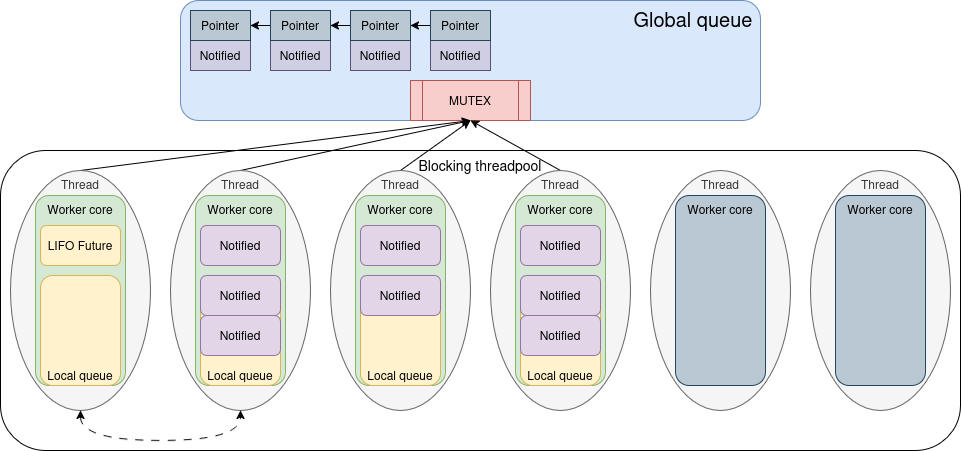

The diagram above was exported from draw.io. Its source (the exported page's mxGraphModel, read from the mxfile embedded in the PNG):
<mxGraphModel dx="2210" dy="1895" grid="1" gridSize="10" guides="1" tooltips="1" connect="1" arrows="1" fold="1" page="1" pageScale="1" pageWidth="850" pageHeight="1100" math="0" shadow="0">
  <root>
    <mxCell id="0" />
    <mxCell id="1" parent="0" />
    <mxCell id="PLnWmhKH_hj00JdtdD3A-1" value="Global queue&amp;nbsp;" style="rounded=1;whiteSpace=wrap;html=1;fillColor=#dae8fc;strokeColor=#6c8ebf;align=right;verticalAlign=top;fontSize=20;" parent="1" vertex="1">
      <mxGeometry x="70" y="-550" width="580" height="120" as="geometry" />
    </mxCell>
    <mxCell id="E0QZvlZor7kNDEkdH7sS-3" value="MUTEX" style="shape=process;whiteSpace=wrap;html=1;backgroundOutline=1;fillColor=#f8cecc;strokeColor=#b85450;" parent="1" vertex="1">
      <mxGeometry x="300" y="-470" width="120" height="40" as="geometry" />
    </mxCell>
    <mxCell id="E0QZvlZor7kNDEkdH7sS-26" value="Notified" style="rounded=0;whiteSpace=wrap;html=1;fillColor=#d0cee2;strokeColor=#56517e;" parent="1" vertex="1">
      <mxGeometry x="320" y="-510" width="60" height="30" as="geometry" />
    </mxCell>
    <mxCell id="E0QZvlZor7kNDEkdH7sS-55" style="edgeStyle=orthogonalEdgeStyle;rounded=0;orthogonalLoop=1;jettySize=auto;html=1;exitX=0;exitY=0.5;exitDx=0;exitDy=0;entryX=1;entryY=0.5;entryDx=0;entryDy=0;" parent="1" source="E0QZvlZor7kNDEkdH7sS-28" target="E0QZvlZor7kNDEkdH7sS-42" edge="1">
      <mxGeometry relative="1" as="geometry" />
    </mxCell>
    <mxCell id="E0QZvlZor7kNDEkdH7sS-28" value="Pointer" style="rounded=0;whiteSpace=wrap;html=1;fillColor=#bac8d3;strokeColor=#23445d;" parent="1" vertex="1">
      <mxGeometry x="320" y="-540" width="60" height="30" as="geometry" />
    </mxCell>
    <mxCell id="E0QZvlZor7kNDEkdH7sS-41" value="Notified" style="rounded=0;whiteSpace=wrap;html=1;fillColor=#d0cee2;strokeColor=#56517e;" parent="1" vertex="1">
      <mxGeometry x="240" y="-510" width="60" height="30" as="geometry" />
    </mxCell>
    <mxCell id="E0QZvlZor7kNDEkdH7sS-51" style="edgeStyle=orthogonalEdgeStyle;rounded=0;orthogonalLoop=1;jettySize=auto;html=1;exitX=0;exitY=0.5;exitDx=0;exitDy=0;entryX=1;entryY=0.5;entryDx=0;entryDy=0;" parent="1" source="E0QZvlZor7kNDEkdH7sS-42" target="E0QZvlZor7kNDEkdH7sS-44" edge="1">
      <mxGeometry relative="1" as="geometry" />
    </mxCell>
    <mxCell id="E0QZvlZor7kNDEkdH7sS-42" value="Pointer" style="rounded=0;whiteSpace=wrap;html=1;fillColor=#bac8d3;strokeColor=#23445d;" parent="1" vertex="1">
      <mxGeometry x="240" y="-540" width="60" height="30" as="geometry" />
    </mxCell>
    <mxCell id="E0QZvlZor7kNDEkdH7sS-43" value="Notified" style="rounded=0;whiteSpace=wrap;html=1;fillColor=#d0cee2;strokeColor=#56517e;" parent="1" vertex="1">
      <mxGeometry x="160" y="-510" width="60" height="30" as="geometry" />
    </mxCell>
    <mxCell id="E0QZvlZor7kNDEkdH7sS-47" style="edgeStyle=orthogonalEdgeStyle;rounded=0;orthogonalLoop=1;jettySize=auto;html=1;exitX=0;exitY=0.5;exitDx=0;exitDy=0;entryX=1;entryY=0.5;entryDx=0;entryDy=0;" parent="1" source="E0QZvlZor7kNDEkdH7sS-44" target="E0QZvlZor7kNDEkdH7sS-46" edge="1">
      <mxGeometry relative="1" as="geometry" />
    </mxCell>
    <mxCell id="E0QZvlZor7kNDEkdH7sS-44" value="Pointer" style="rounded=0;whiteSpace=wrap;html=1;fillColor=#bac8d3;strokeColor=#23445d;" parent="1" vertex="1">
      <mxGeometry x="160" y="-540" width="60" height="30" as="geometry" />
    </mxCell>
    <mxCell id="E0QZvlZor7kNDEkdH7sS-45" value="Notified" style="rounded=0;whiteSpace=wrap;html=1;fillColor=#d0cee2;strokeColor=#56517e;" parent="1" vertex="1">
      <mxGeometry x="80" y="-510" width="60" height="30" as="geometry" />
    </mxCell>
    <mxCell id="E0QZvlZor7kNDEkdH7sS-46" value="Pointer" style="rounded=0;whiteSpace=wrap;html=1;fillColor=#bac8d3;strokeColor=#23445d;" parent="1" vertex="1">
      <mxGeometry x="80" y="-540" width="60" height="30" as="geometry" />
    </mxCell>
    <mxCell id="E0QZvlZor7kNDEkdH7sS-81" value="" style="endArrow=classic;html=1;rounded=0;exitX=0.5;exitY=0;exitDx=0;exitDy=0;entryX=0.5;entryY=1;entryDx=0;entryDy=0;" parent="1" target="E0QZvlZor7kNDEkdH7sS-3" edge="1">
      <mxGeometry width="50" height="50" relative="1" as="geometry">
        <mxPoint x="-30" y="-380" as="sourcePoint" />
        <mxPoint x="410" y="-380" as="targetPoint" />
      </mxGeometry>
    </mxCell>
    <mxCell id="E0QZvlZor7kNDEkdH7sS-82" value="" style="endArrow=classic;html=1;rounded=0;exitX=0.5;exitY=0;exitDx=0;exitDy=0;entryX=0.5;entryY=1;entryDx=0;entryDy=0;" parent="1" target="E0QZvlZor7kNDEkdH7sS-3" edge="1">
      <mxGeometry width="50" height="50" relative="1" as="geometry">
        <mxPoint x="130" y="-380" as="sourcePoint" />
        <mxPoint x="410" y="-380" as="targetPoint" />
      </mxGeometry>
    </mxCell>
    <mxCell id="E0QZvlZor7kNDEkdH7sS-84" value="" style="endArrow=classic;html=1;rounded=0;exitX=0.5;exitY=0;exitDx=0;exitDy=0;entryX=0.5;entryY=1;entryDx=0;entryDy=0;" parent="1" target="E0QZvlZor7kNDEkdH7sS-3" edge="1">
      <mxGeometry width="50" height="50" relative="1" as="geometry">
        <mxPoint x="450" y="-380" as="sourcePoint" />
        <mxPoint x="230" y="-380" as="targetPoint" />
      </mxGeometry>
    </mxCell>
    <mxCell id="E0QZvlZor7kNDEkdH7sS-85" value="" style="endArrow=classic;html=1;rounded=0;exitX=0.5;exitY=0;exitDx=0;exitDy=0;entryX=0.5;entryY=1;entryDx=0;entryDy=0;" parent="1" edge="1">
      <mxGeometry width="50" height="50" relative="1" as="geometry">
        <mxPoint x="290" y="-380" as="sourcePoint" />
        <mxPoint x="360" y="-430" as="targetPoint" />
      </mxGeometry>
    </mxCell>
    <mxCell id="E0QZvlZor7kNDEkdH7sS-90" value="Blocking threadpool" style="rounded=1;whiteSpace=wrap;html=1;fillColor=none;verticalAlign=top;strokeColor=#000000;fontSize=14;" parent="1" vertex="1">
      <mxGeometry x="-110" y="-400" width="960" height="300" as="geometry" />
    </mxCell>
    <mxCell id="E0QZvlZor7kNDEkdH7sS-102" value="Thread" style="ellipse;whiteSpace=wrap;html=1;align=center;verticalAlign=top;fillColor=#f5f5f5;fontColor=#333333;strokeColor=#666666;" parent="1" vertex="1">
      <mxGeometry x="-100" y="-380" width="140" height="240" as="geometry" />
    </mxCell>
    <mxCell id="E0QZvlZor7kNDEkdH7sS-91" value="Worker core" style="rounded=1;whiteSpace=wrap;html=1;verticalAlign=top;fillColor=#d5e8d4;strokeColor=#82b366;" parent="1" vertex="1">
      <mxGeometry x="-75" y="-355" width="90" height="190" as="geometry" />
    </mxCell>
    <mxCell id="E0QZvlZor7kNDEkdH7sS-98" value="Local queue" style="rounded=1;whiteSpace=wrap;html=1;verticalAlign=bottom;fillColor=#fff2cc;strokeColor=#d6b656;" parent="1" vertex="1">
      <mxGeometry x="-70" y="-275" width="80" height="110" as="geometry" />
    </mxCell>
    <mxCell id="E0QZvlZor7kNDEkdH7sS-99" value="LIFO Future" style="rounded=1;whiteSpace=wrap;html=1;fillColor=#fff2cc;strokeColor=#d6b656;" parent="1" vertex="1">
      <mxGeometry x="-70" y="-325" width="80" height="40" as="geometry" />
    </mxCell>
    <mxCell id="E0QZvlZor7kNDEkdH7sS-87" value="Thread" style="ellipse;whiteSpace=wrap;html=1;align=center;verticalAlign=top;fillColor=#f5f5f5;fontColor=#333333;strokeColor=#666666;" parent="1" vertex="1">
      <mxGeometry x="540" y="-380" width="140" height="240" as="geometry" />
    </mxCell>
    <mxCell id="E0QZvlZor7kNDEkdH7sS-88" value="Thread" style="ellipse;whiteSpace=wrap;html=1;align=center;verticalAlign=top;fillColor=#f5f5f5;fontColor=#333333;strokeColor=#666666;" parent="1" vertex="1">
      <mxGeometry x="700" y="-380" width="140" height="240" as="geometry" />
    </mxCell>
    <mxCell id="E0QZvlZor7kNDEkdH7sS-103" value="Worker core" style="rounded=1;whiteSpace=wrap;html=1;verticalAlign=top;fillColor=#bac8d3;strokeColor=#23445d;" parent="1" vertex="1">
      <mxGeometry x="565" y="-355" width="90" height="190" as="geometry" />
    </mxCell>
    <mxCell id="E0QZvlZor7kNDEkdH7sS-104" value="Worker core" style="rounded=1;whiteSpace=wrap;html=1;verticalAlign=top;fillColor=#bac8d3;strokeColor=#23445d;" parent="1" vertex="1">
      <mxGeometry x="725" y="-355" width="90" height="190" as="geometry" />
    </mxCell>
    <mxCell id="E0QZvlZor7kNDEkdH7sS-106" value="Thread" style="ellipse;whiteSpace=wrap;html=1;align=center;verticalAlign=top;fillColor=#f5f5f5;fontColor=#333333;strokeColor=#666666;" parent="1" vertex="1">
      <mxGeometry x="60" y="-380" width="140" height="240" as="geometry" />
    </mxCell>
    <mxCell id="E0QZvlZor7kNDEkdH7sS-107" value="Worker core" style="rounded=1;whiteSpace=wrap;html=1;verticalAlign=top;fillColor=#d5e8d4;strokeColor=#82b366;" parent="1" vertex="1">
      <mxGeometry x="85" y="-355" width="90" height="190" as="geometry" />
    </mxCell>
    <mxCell id="E0QZvlZor7kNDEkdH7sS-108" value="Local queue" style="rounded=1;whiteSpace=wrap;html=1;verticalAlign=bottom;fillColor=#fff2cc;strokeColor=#d6b656;" parent="1" vertex="1">
      <mxGeometry x="90" y="-275" width="80" height="110" as="geometry" />
    </mxCell>
    <mxCell id="E0QZvlZor7kNDEkdH7sS-109" value="Notified" style="rounded=1;whiteSpace=wrap;html=1;fillColor=#e1d5e7;strokeColor=#9673a6;" parent="1" vertex="1">
      <mxGeometry x="90" y="-325" width="80" height="40" as="geometry" />
    </mxCell>
    <mxCell id="E0QZvlZor7kNDEkdH7sS-110" value="Notified" style="rounded=1;whiteSpace=wrap;html=1;fillColor=#e1d5e7;strokeColor=#9673a6;" parent="1" vertex="1">
      <mxGeometry x="90" y="-275" width="80" height="40" as="geometry" />
    </mxCell>
    <mxCell id="E0QZvlZor7kNDEkdH7sS-111" value="Notified" style="rounded=1;whiteSpace=wrap;html=1;fillColor=#e1d5e7;strokeColor=#9673a6;" parent="1" vertex="1">
      <mxGeometry x="90" y="-235" width="80" height="40" as="geometry" />
    </mxCell>
    <mxCell id="E0QZvlZor7kNDEkdH7sS-112" value="Thread" style="ellipse;whiteSpace=wrap;html=1;align=center;verticalAlign=top;fillColor=#f5f5f5;fontColor=#333333;strokeColor=#666666;" parent="1" vertex="1">
      <mxGeometry x="220" y="-380" width="140" height="240" as="geometry" />
    </mxCell>
    <mxCell id="E0QZvlZor7kNDEkdH7sS-113" value="Worker core" style="rounded=1;whiteSpace=wrap;html=1;verticalAlign=top;fillColor=#d5e8d4;strokeColor=#82b366;" parent="1" vertex="1">
      <mxGeometry x="245" y="-355" width="90" height="190" as="geometry" />
    </mxCell>
    <mxCell id="E0QZvlZor7kNDEkdH7sS-114" value="Local queue" style="rounded=1;whiteSpace=wrap;html=1;verticalAlign=bottom;fillColor=#fff2cc;strokeColor=#d6b656;" parent="1" vertex="1">
      <mxGeometry x="250" y="-275" width="80" height="110" as="geometry" />
    </mxCell>
    <mxCell id="E0QZvlZor7kNDEkdH7sS-115" value="Notified" style="rounded=1;whiteSpace=wrap;html=1;fillColor=#e1d5e7;strokeColor=#9673a6;" parent="1" vertex="1">
      <mxGeometry x="250" y="-325" width="80" height="40" as="geometry" />
    </mxCell>
    <mxCell id="E0QZvlZor7kNDEkdH7sS-116" value="Notified" style="rounded=1;whiteSpace=wrap;html=1;fillColor=#e1d5e7;strokeColor=#9673a6;" parent="1" vertex="1">
      <mxGeometry x="250" y="-275" width="80" height="40" as="geometry" />
    </mxCell>
    <mxCell id="E0QZvlZor7kNDEkdH7sS-118" value="Thread" style="ellipse;whiteSpace=wrap;html=1;align=center;verticalAlign=top;fillColor=#f5f5f5;fontColor=#333333;strokeColor=#666666;" parent="1" vertex="1">
      <mxGeometry x="380" y="-380" width="140" height="240" as="geometry" />
    </mxCell>
    <mxCell id="E0QZvlZor7kNDEkdH7sS-119" value="Worker core" style="rounded=1;whiteSpace=wrap;html=1;verticalAlign=top;fillColor=#d5e8d4;strokeColor=#82b366;" parent="1" vertex="1">
      <mxGeometry x="405" y="-355" width="90" height="190" as="geometry" />
    </mxCell>
    <mxCell id="E0QZvlZor7kNDEkdH7sS-120" value="Local queue" style="rounded=1;whiteSpace=wrap;html=1;verticalAlign=bottom;fillColor=#fff2cc;strokeColor=#d6b656;" parent="1" vertex="1">
      <mxGeometry x="410" y="-275" width="80" height="110" as="geometry" />
    </mxCell>
    <mxCell id="E0QZvlZor7kNDEkdH7sS-121" value="Notified" style="rounded=1;whiteSpace=wrap;html=1;fillColor=#e1d5e7;strokeColor=#9673a6;" parent="1" vertex="1">
      <mxGeometry x="410" y="-325" width="80" height="40" as="geometry" />
    </mxCell>
    <mxCell id="E0QZvlZor7kNDEkdH7sS-122" value="Notified" style="rounded=1;whiteSpace=wrap;html=1;fillColor=#e1d5e7;strokeColor=#9673a6;" parent="1" vertex="1">
      <mxGeometry x="410" y="-275" width="80" height="40" as="geometry" />
    </mxCell>
    <mxCell id="E0QZvlZor7kNDEkdH7sS-123" value="Notified" style="rounded=1;whiteSpace=wrap;html=1;fillColor=#e1d5e7;strokeColor=#9673a6;" parent="1" vertex="1">
      <mxGeometry x="410" y="-235" width="80" height="40" as="geometry" />
    </mxCell>
    <mxCell id="PLnWmhKH_hj00JdtdD3A-2" value="" style="endArrow=classic;startArrow=classic;html=1;rounded=0;exitX=0.5;exitY=1;exitDx=0;exitDy=0;entryX=0.5;entryY=1;entryDx=0;entryDy=0;dashed=1;dashPattern=8 8;edgeStyle=orthogonalEdgeStyle;curved=1;" parent="1" source="E0QZvlZor7kNDEkdH7sS-102" target="E0QZvlZor7kNDEkdH7sS-106" edge="1">
      <mxGeometry width="50" height="50" relative="1" as="geometry">
        <mxPoint x="70" as="sourcePoint" />
        <mxPoint x="120" y="-50" as="targetPoint" />
        <Array as="points">
          <mxPoint x="-30" y="-110" />
          <mxPoint x="130" y="-110" />
        </Array>
      </mxGeometry>
    </mxCell>
  </root>
</mxGraphModel>